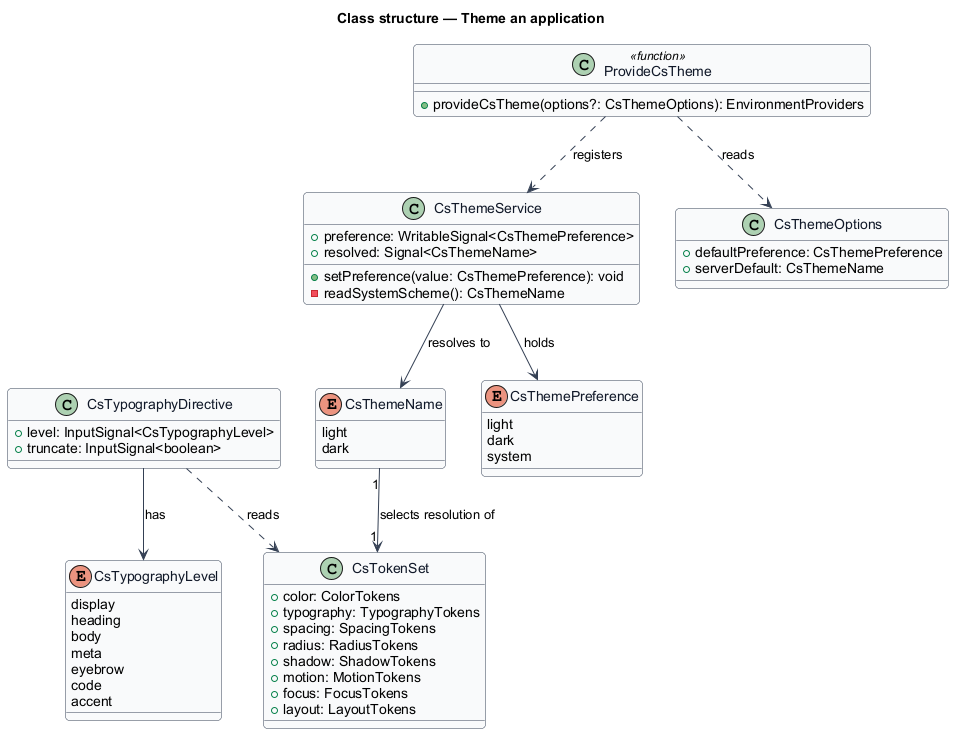

The diagram above was rendered by PlantUML. Its source (embedded in the PNG):
@startuml
' --- shared skin header ---
skinparam backgroundColor #FFFFFF
skinparam shadowing false
skinparam roundcorner 8
skinparam defaultFontName Arial
skinparam ArrowColor #344054
skinparam class {
  BorderColor #344054
  FontColor #101828
  BackgroundColor #F9FAFB
}
' --------------------------
title Class structure — Theme an application

enum CsThemeName {
  light
  dark
}

enum CsThemePreference {
  light
  dark
  system
}

class CsThemeService {
  +preference: WritableSignal<CsThemePreference>
  +resolved: Signal<CsThemeName>
  +setPreference(value: CsThemePreference): void
  -readSystemScheme(): CsThemeName
}

class CsTokenSet {
  +color: ColorTokens
  +typography: TypographyTokens
  +spacing: SpacingTokens
  +radius: RadiusTokens
  +shadow: ShadowTokens
  +motion: MotionTokens
  +focus: FocusTokens
  +layout: LayoutTokens
}

class CsTypographyDirective {
  +level: InputSignal<CsTypographyLevel>
  +truncate: InputSignal<boolean>
}

enum CsTypographyLevel {
  display
  heading
  body
  meta
  eyebrow
  code
  accent
}

class ProvideCsTheme <<function>> {
  +provideCsTheme(options?: CsThemeOptions): EnvironmentProviders
}

class CsThemeOptions {
  +defaultPreference: CsThemePreference
  +serverDefault: CsThemeName
}

ProvideCsTheme ..> CsThemeService : registers
ProvideCsTheme ..> CsThemeOptions : reads
CsThemeService --> CsThemePreference : holds
CsThemeService --> CsThemeName : resolves to
CsThemeName "1" --> "1" CsTokenSet : selects resolution of
CsTypographyDirective ..> CsTokenSet : reads
CsTypographyDirective --> CsTypographyLevel : has
@enduml